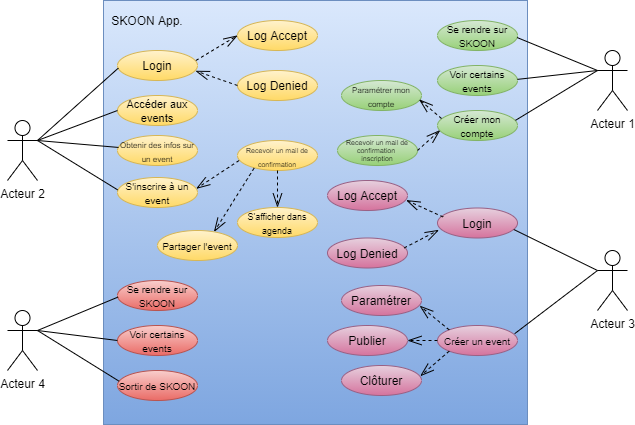

The diagram above was exported from draw.io. Its source (the exported page's mxGraphModel, read from the mxfile embedded in the PNG):
<mxGraphModel dx="773" dy="573" grid="1" gridSize="10" guides="1" tooltips="1" connect="1" arrows="1" fold="1" page="1" pageScale="1" pageWidth="827" pageHeight="1169" math="0" shadow="0">
  <root>
    <mxCell id="0" />
    <mxCell id="1" parent="0" />
    <mxCell id="n0mQrVYwJHeAm1nC83pt-1" value="" style="whiteSpace=wrap;html=1;aspect=fixed;gradientColor=#7ea6e0;fillColor=#dae8fc;strokeColor=#6c8ebf;" parent="1" vertex="1">
      <mxGeometry x="176" y="100" width="424" height="424" as="geometry" />
    </mxCell>
    <mxCell id="n0mQrVYwJHeAm1nC83pt-2" value="Acteur 2" style="shape=umlActor;verticalLabelPosition=bottom;verticalAlign=top;html=1;outlineConnect=0;" parent="1" vertex="1">
      <mxGeometry x="80" y="220" width="30" height="60" as="geometry" />
    </mxCell>
    <mxCell id="n0mQrVYwJHeAm1nC83pt-3" value="Acteur 4" style="shape=umlActor;verticalLabelPosition=bottom;verticalAlign=top;html=1;outlineConnect=0;" parent="1" vertex="1">
      <mxGeometry x="80" y="410" width="30" height="60" as="geometry" />
    </mxCell>
    <mxCell id="n0mQrVYwJHeAm1nC83pt-4" value="Acteur 1" style="shape=umlActor;verticalLabelPosition=bottom;verticalAlign=top;html=1;outlineConnect=0;" parent="1" vertex="1">
      <mxGeometry x="670" y="150" width="30" height="60" as="geometry" />
    </mxCell>
    <mxCell id="n0mQrVYwJHeAm1nC83pt-5" value="Acteur 3" style="shape=umlActor;verticalLabelPosition=bottom;verticalAlign=top;html=1;outlineConnect=0;" parent="1" vertex="1">
      <mxGeometry x="670" y="350" width="30" height="60" as="geometry" />
    </mxCell>
    <mxCell id="n0mQrVYwJHeAm1nC83pt-6" value="Log Denied" style="ellipse;whiteSpace=wrap;html=1;gradientColor=#ffd966;fillColor=#fff2cc;strokeColor=#d6b656;" parent="1" vertex="1">
      <mxGeometry x="310" y="170" width="80" height="30" as="geometry" />
    </mxCell>
    <mxCell id="n0mQrVYwJHeAm1nC83pt-7" value="Log Accept" style="ellipse;whiteSpace=wrap;html=1;gradientColor=#ffd966;fillColor=#fff2cc;strokeColor=#d6b656;" parent="1" vertex="1">
      <mxGeometry x="310" y="120" width="80" height="30" as="geometry" />
    </mxCell>
    <mxCell id="n0mQrVYwJHeAm1nC83pt-8" value="Login" style="ellipse;whiteSpace=wrap;html=1;gradientColor=#ffd966;fillColor=#fff2cc;strokeColor=#d6b656;" parent="1" vertex="1">
      <mxGeometry x="190" y="150" width="80" height="30" as="geometry" />
    </mxCell>
    <mxCell id="n0mQrVYwJHeAm1nC83pt-9" value="" style="endArrow=openThin;dashed=1;endFill=0;endSize=12;html=1;exitX=0.98;exitY=0.333;exitDx=0;exitDy=0;exitPerimeter=0;entryX=0;entryY=0.5;entryDx=0;entryDy=0;" parent="1" source="n0mQrVYwJHeAm1nC83pt-8" target="n0mQrVYwJHeAm1nC83pt-7" edge="1">
      <mxGeometry width="160" relative="1" as="geometry">
        <mxPoint x="250" y="230" as="sourcePoint" />
        <mxPoint x="410" y="230" as="targetPoint" />
      </mxGeometry>
    </mxCell>
    <mxCell id="n0mQrVYwJHeAm1nC83pt-10" value="" style="endArrow=openThin;dashed=1;endFill=0;endSize=12;html=1;entryX=0.975;entryY=0.68;entryDx=0;entryDy=0;entryPerimeter=0;exitX=0;exitY=0.5;exitDx=0;exitDy=0;" parent="1" source="n0mQrVYwJHeAm1nC83pt-6" target="n0mQrVYwJHeAm1nC83pt-8" edge="1">
      <mxGeometry width="160" relative="1" as="geometry">
        <mxPoint x="250" y="230" as="sourcePoint" />
        <mxPoint x="410" y="230" as="targetPoint" />
      </mxGeometry>
    </mxCell>
    <mxCell id="n0mQrVYwJHeAm1nC83pt-11" value="&lt;font style=&quot;font-size: 11px&quot;&gt;Accéder aux events&lt;/font&gt;" style="ellipse;whiteSpace=wrap;html=1;gradientColor=#ffd966;fillColor=#fff2cc;strokeColor=#d6b656;" parent="1" vertex="1">
      <mxGeometry x="190" y="195" width="80" height="30" as="geometry" />
    </mxCell>
    <mxCell id="n0mQrVYwJHeAm1nC83pt-12" value="&lt;font style=&quot;font-size: 10px&quot;&gt;S'inscrire à un event&lt;/font&gt;" style="ellipse;whiteSpace=wrap;html=1;gradientColor=#ffd966;fillColor=#fff2cc;strokeColor=#d6b656;" parent="1" vertex="1">
      <mxGeometry x="190" y="277" width="80" height="30" as="geometry" />
    </mxCell>
    <mxCell id="n0mQrVYwJHeAm1nC83pt-13" value="&lt;font style=&quot;font-size: 7px&quot;&gt;Recevoir un mail de confirmation&lt;/font&gt;" style="ellipse;whiteSpace=wrap;html=1;gradientColor=#ffd966;fillColor=#fff2cc;strokeColor=#d6b656;" parent="1" vertex="1">
      <mxGeometry x="310" y="240" width="80" height="30" as="geometry" />
    </mxCell>
    <mxCell id="n0mQrVYwJHeAm1nC83pt-14" value="&lt;font style=&quot;font-size: 10px&quot;&gt;Partager l'event&lt;/font&gt;" style="ellipse;whiteSpace=wrap;html=1;gradientColor=#ffd966;fillColor=#fff2cc;strokeColor=#d6b656;" parent="1" vertex="1">
      <mxGeometry x="230" y="330" width="80" height="30" as="geometry" />
    </mxCell>
    <mxCell id="n0mQrVYwJHeAm1nC83pt-15" value="" style="endArrow=openThin;dashed=1;endFill=0;endSize=12;html=1;entryX=0.985;entryY=0.373;entryDx=0;entryDy=0;entryPerimeter=0;exitX=0.02;exitY=0.667;exitDx=0;exitDy=0;exitPerimeter=0;" parent="1" source="n0mQrVYwJHeAm1nC83pt-13" target="n0mQrVYwJHeAm1nC83pt-12" edge="1">
      <mxGeometry width="160" relative="1" as="geometry">
        <mxPoint x="250" y="230" as="sourcePoint" />
        <mxPoint x="410" y="230" as="targetPoint" />
      </mxGeometry>
    </mxCell>
    <mxCell id="n0mQrVYwJHeAm1nC83pt-17" value="&lt;font style=&quot;font-size: 8px ; line-height: 120%&quot;&gt;Obtenir des infos sur un event&lt;/font&gt;" style="ellipse;whiteSpace=wrap;html=1;gradientColor=#ffd966;fillColor=#fff2cc;strokeColor=#d6b656;" parent="1" vertex="1">
      <mxGeometry x="190" y="235" width="80" height="30" as="geometry" />
    </mxCell>
    <mxCell id="n0mQrVYwJHeAm1nC83pt-18" value="&lt;font style=&quot;font-size: 9px&quot;&gt;S'afficher dans agenda&lt;/font&gt;" style="ellipse;whiteSpace=wrap;html=1;gradientColor=#ffd966;fillColor=#fff2cc;strokeColor=#d6b656;" parent="1" vertex="1">
      <mxGeometry x="310" y="307" width="80" height="30" as="geometry" />
    </mxCell>
    <mxCell id="n0mQrVYwJHeAm1nC83pt-19" value="&lt;font style=&quot;font-size: 10px&quot;&gt;Se rendre sur SKOON&lt;/font&gt;" style="ellipse;whiteSpace=wrap;html=1;gradientColor=#ea6b66;fillColor=#f8cecc;strokeColor=#b85450;" parent="1" vertex="1">
      <mxGeometry x="190" y="380" width="80" height="30" as="geometry" />
    </mxCell>
    <mxCell id="n0mQrVYwJHeAm1nC83pt-21" value="" style="endArrow=openThin;dashed=1;endFill=0;endSize=12;html=1;exitX=0.5;exitY=1;exitDx=0;exitDy=0;entryX=0.5;entryY=0;entryDx=0;entryDy=0;" parent="1" source="n0mQrVYwJHeAm1nC83pt-13" target="n0mQrVYwJHeAm1nC83pt-18" edge="1">
      <mxGeometry width="160" relative="1" as="geometry">
        <mxPoint x="250" y="350" as="sourcePoint" />
        <mxPoint x="410" y="350" as="targetPoint" />
      </mxGeometry>
    </mxCell>
    <mxCell id="n0mQrVYwJHeAm1nC83pt-22" value="&lt;font style=&quot;font-size: 10px&quot;&gt;Voir certains events&lt;/font&gt;" style="ellipse;whiteSpace=wrap;html=1;gradientColor=#ea6b66;fillColor=#f8cecc;strokeColor=#b85450;" parent="1" vertex="1">
      <mxGeometry x="190" y="425" width="80" height="30" as="geometry" />
    </mxCell>
    <mxCell id="n0mQrVYwJHeAm1nC83pt-23" value="&lt;font style=&quot;font-size: 10px&quot;&gt;Sortir de SKOON&lt;/font&gt;" style="ellipse;whiteSpace=wrap;html=1;gradientColor=#ea6b66;fillColor=#f8cecc;strokeColor=#b85450;" parent="1" vertex="1">
      <mxGeometry x="190" y="470" width="80" height="30" as="geometry" />
    </mxCell>
    <mxCell id="n0mQrVYwJHeAm1nC83pt-24" value="" style="endArrow=none;html=1;entryX=0.011;entryY=0.585;entryDx=0;entryDy=0;entryPerimeter=0;" parent="1" target="n0mQrVYwJHeAm1nC83pt-8" edge="1">
      <mxGeometry width="50" height="50" relative="1" as="geometry">
        <mxPoint x="110" y="240" as="sourcePoint" />
        <mxPoint x="250" y="270" as="targetPoint" />
      </mxGeometry>
    </mxCell>
    <mxCell id="n0mQrVYwJHeAm1nC83pt-25" value="" style="endArrow=none;html=1;exitX=1;exitY=0.3333333333333333;exitDx=0;exitDy=0;exitPerimeter=0;entryX=0;entryY=0.5;entryDx=0;entryDy=0;" parent="1" source="n0mQrVYwJHeAm1nC83pt-2" target="n0mQrVYwJHeAm1nC83pt-11" edge="1">
      <mxGeometry width="50" height="50" relative="1" as="geometry">
        <mxPoint x="200" y="320" as="sourcePoint" />
        <mxPoint x="250" y="270" as="targetPoint" />
      </mxGeometry>
    </mxCell>
    <mxCell id="n0mQrVYwJHeAm1nC83pt-26" value="" style="endArrow=none;html=1;entryX=0.001;entryY=0.411;entryDx=0;entryDy=0;entryPerimeter=0;exitX=1;exitY=0.3333333333333333;exitDx=0;exitDy=0;exitPerimeter=0;" parent="1" source="n0mQrVYwJHeAm1nC83pt-2" target="n0mQrVYwJHeAm1nC83pt-12" edge="1">
      <mxGeometry width="50" height="50" relative="1" as="geometry">
        <mxPoint x="110" y="220" as="sourcePoint" />
        <mxPoint x="250" y="270" as="targetPoint" />
      </mxGeometry>
    </mxCell>
    <mxCell id="n0mQrVYwJHeAm1nC83pt-27" value="" style="endArrow=none;html=1;entryX=0.013;entryY=0.398;entryDx=0;entryDy=0;entryPerimeter=0;" parent="1" target="n0mQrVYwJHeAm1nC83pt-17" edge="1">
      <mxGeometry width="50" height="50" relative="1" as="geometry">
        <mxPoint x="110" y="240" as="sourcePoint" />
        <mxPoint x="250" y="270" as="targetPoint" />
      </mxGeometry>
    </mxCell>
    <mxCell id="n0mQrVYwJHeAm1nC83pt-28" value="" style="endArrow=none;html=1;exitX=1;exitY=0.3333333333333333;exitDx=0;exitDy=0;exitPerimeter=0;entryX=0.006;entryY=0.553;entryDx=0;entryDy=0;entryPerimeter=0;" parent="1" source="n0mQrVYwJHeAm1nC83pt-3" target="n0mQrVYwJHeAm1nC83pt-19" edge="1">
      <mxGeometry width="50" height="50" relative="1" as="geometry">
        <mxPoint x="200" y="560" as="sourcePoint" />
        <mxPoint x="192" y="405" as="targetPoint" />
      </mxGeometry>
    </mxCell>
    <mxCell id="n0mQrVYwJHeAm1nC83pt-29" value="" style="endArrow=none;html=1;exitX=1;exitY=0.3333333333333333;exitDx=0;exitDy=0;exitPerimeter=0;entryX=0;entryY=0.5;entryDx=0;entryDy=0;" parent="1" source="n0mQrVYwJHeAm1nC83pt-3" target="n0mQrVYwJHeAm1nC83pt-22" edge="1">
      <mxGeometry width="50" height="50" relative="1" as="geometry">
        <mxPoint x="200" y="560" as="sourcePoint" />
        <mxPoint x="250" y="510" as="targetPoint" />
      </mxGeometry>
    </mxCell>
    <mxCell id="n0mQrVYwJHeAm1nC83pt-30" value="" style="endArrow=none;html=1;exitX=1;exitY=0.3333333333333333;exitDx=0;exitDy=0;exitPerimeter=0;entryX=0.021;entryY=0.359;entryDx=0;entryDy=0;entryPerimeter=0;" parent="1" source="n0mQrVYwJHeAm1nC83pt-3" target="n0mQrVYwJHeAm1nC83pt-23" edge="1">
      <mxGeometry width="50" height="50" relative="1" as="geometry">
        <mxPoint x="200" y="560" as="sourcePoint" />
        <mxPoint x="250" y="510" as="targetPoint" />
      </mxGeometry>
    </mxCell>
    <mxCell id="MlK6FO0iydh3ychc9jT4-5" value="&lt;font style=&quot;font-size: 10px&quot;&gt;Se rendre sur SKOON&lt;/font&gt;" style="ellipse;whiteSpace=wrap;html=1;gradientColor=#97d077;fillColor=#d5e8d4;strokeColor=#82b366;" parent="1" vertex="1">
      <mxGeometry x="510" y="120" width="80" height="30" as="geometry" />
    </mxCell>
    <mxCell id="MlK6FO0iydh3ychc9jT4-6" value="&lt;font style=&quot;font-size: 10px&quot;&gt;Voir certains events&lt;/font&gt;" style="ellipse;whiteSpace=wrap;html=1;gradientColor=#97d077;fillColor=#d5e8d4;strokeColor=#82b366;" parent="1" vertex="1">
      <mxGeometry x="510" y="165" width="80" height="30" as="geometry" />
    </mxCell>
    <mxCell id="MlK6FO0iydh3ychc9jT4-7" value="Login" style="ellipse;whiteSpace=wrap;html=1;gradientColor=#d5739d;fillColor=#e6d0de;strokeColor=#996185;" parent="1" vertex="1">
      <mxGeometry x="510" y="307.5" width="80" height="30" as="geometry" />
    </mxCell>
    <mxCell id="MlK6FO0iydh3ychc9jT4-8" value="Log Denied" style="ellipse;whiteSpace=wrap;html=1;gradientColor=#d5739d;fillColor=#e6d0de;strokeColor=#996185;" parent="1" vertex="1">
      <mxGeometry x="400" y="337.5" width="80" height="30" as="geometry" />
    </mxCell>
    <mxCell id="MlK6FO0iydh3ychc9jT4-9" value="Log Accept" style="ellipse;whiteSpace=wrap;html=1;gradientColor=#d5739d;fillColor=#e6d0de;strokeColor=#996185;" parent="1" vertex="1">
      <mxGeometry x="400" y="280" width="80" height="30" as="geometry" />
    </mxCell>
    <mxCell id="MlK6FO0iydh3ychc9jT4-10" value="&lt;font style=&quot;font-size: 10px&quot;&gt;Créer mon compte&lt;/font&gt;" style="ellipse;whiteSpace=wrap;html=1;gradientColor=#97d077;fillColor=#d5e8d4;strokeColor=#82b366;" parent="1" vertex="1">
      <mxGeometry x="510" y="210" width="80" height="30" as="geometry" />
    </mxCell>
    <mxCell id="MlK6FO0iydh3ychc9jT4-11" value="&lt;font style=&quot;font-size: 8px&quot;&gt;Paramétrer mon compte&lt;/font&gt;" style="ellipse;whiteSpace=wrap;html=1;gradientColor=#97d077;fillColor=#d5e8d4;strokeColor=#82b366;" parent="1" vertex="1">
      <mxGeometry x="414" y="180" width="80" height="30" as="geometry" />
    </mxCell>
    <mxCell id="MlK6FO0iydh3ychc9jT4-12" value="&lt;div style=&quot;font-size: 7px&quot;&gt;&lt;font style=&quot;font-size: 7px&quot;&gt;Recevoir un mail de confirmation &lt;br&gt;&lt;/font&gt;&lt;/div&gt;&lt;div style=&quot;font-size: 7px&quot;&gt;&lt;font style=&quot;font-size: 7px&quot;&gt;inscription&lt;/font&gt;&lt;/div&gt;" style="ellipse;whiteSpace=wrap;html=1;gradientColor=#97d077;fillColor=#d5e8d4;strokeColor=#82b366;" parent="1" vertex="1">
      <mxGeometry x="410" y="235" width="80" height="30" as="geometry" />
    </mxCell>
    <mxCell id="MlK6FO0iydh3ychc9jT4-28" value="" style="endArrow=openThin;dashed=1;endFill=0;endSize=12;html=1;exitX=0.05;exitY=0.267;exitDx=0;exitDy=0;exitPerimeter=0;entryX=0.971;entryY=0.633;entryDx=0;entryDy=0;entryPerimeter=0;" parent="1" source="MlK6FO0iydh3ychc9jT4-10" target="MlK6FO0iydh3ychc9jT4-11" edge="1">
      <mxGeometry width="160" relative="1" as="geometry">
        <mxPoint x="268.4" y="159.99" as="sourcePoint" />
        <mxPoint x="310" y="135" as="targetPoint" />
      </mxGeometry>
    </mxCell>
    <mxCell id="MlK6FO0iydh3ychc9jT4-29" value="" style="endArrow=openThin;dashed=1;endFill=0;endSize=12;html=1;exitX=1;exitY=0.5;exitDx=0;exitDy=0;entryX=0.033;entryY=0.656;entryDx=0;entryDy=0;entryPerimeter=0;" parent="1" source="MlK6FO0iydh3ychc9jT4-12" target="MlK6FO0iydh3ychc9jT4-10" edge="1">
      <mxGeometry width="160" relative="1" as="geometry">
        <mxPoint x="278.4" y="169.99" as="sourcePoint" />
        <mxPoint x="320" y="145" as="targetPoint" />
      </mxGeometry>
    </mxCell>
    <mxCell id="MlK6FO0iydh3ychc9jT4-30" value="" style="endArrow=openThin;dashed=1;endFill=0;endSize=12;html=1;exitX=0.071;exitY=0.3;exitDx=0;exitDy=0;exitPerimeter=0;entryX=0.983;entryY=0.656;entryDx=0;entryDy=0;entryPerimeter=0;" parent="1" source="MlK6FO0iydh3ychc9jT4-7" target="MlK6FO0iydh3ychc9jT4-9" edge="1">
      <mxGeometry width="160" relative="1" as="geometry">
        <mxPoint x="288.4" y="179.99" as="sourcePoint" />
        <mxPoint x="330" y="155" as="targetPoint" />
      </mxGeometry>
    </mxCell>
    <mxCell id="MlK6FO0iydh3ychc9jT4-31" value="" style="endArrow=openThin;dashed=1;endFill=0;endSize=12;html=1;exitX=0.959;exitY=0.33;exitDx=0;exitDy=0;exitPerimeter=0;entryX=0.018;entryY=0.732;entryDx=0;entryDy=0;entryPerimeter=0;" parent="1" source="MlK6FO0iydh3ychc9jT4-8" target="MlK6FO0iydh3ychc9jT4-7" edge="1">
      <mxGeometry width="160" relative="1" as="geometry">
        <mxPoint x="298.4" y="189.99" as="sourcePoint" />
        <mxPoint x="340" y="165" as="targetPoint" />
      </mxGeometry>
    </mxCell>
    <mxCell id="MlK6FO0iydh3ychc9jT4-32" value="&lt;font style=&quot;font-size: 10px&quot;&gt;Créer un event&lt;/font&gt;" style="ellipse;whiteSpace=wrap;html=1;gradientColor=#d5739d;fillColor=#e6d0de;strokeColor=#996185;" parent="1" vertex="1">
      <mxGeometry x="510" y="425" width="80" height="30" as="geometry" />
    </mxCell>
    <mxCell id="MlK6FO0iydh3ychc9jT4-33" value="&lt;font style=&quot;font-size: 12px&quot;&gt;Paramétrer&lt;br&gt;&lt;/font&gt;" style="ellipse;whiteSpace=wrap;html=1;gradientColor=#d5739d;fillColor=#e6d0de;strokeColor=#996185;" parent="1" vertex="1">
      <mxGeometry x="414" y="385" width="80" height="30" as="geometry" />
    </mxCell>
    <mxCell id="MlK6FO0iydh3ychc9jT4-34" value="Publier" style="ellipse;whiteSpace=wrap;html=1;gradientColor=#d5739d;fillColor=#e6d0de;strokeColor=#996185;" parent="1" vertex="1">
      <mxGeometry x="400" y="425" width="80" height="30" as="geometry" />
    </mxCell>
    <mxCell id="MlK6FO0iydh3ychc9jT4-35" value="Clôturer" style="ellipse;whiteSpace=wrap;html=1;gradientColor=#d5739d;fillColor=#e6d0de;strokeColor=#996185;" parent="1" vertex="1">
      <mxGeometry x="414" y="465" width="80" height="30" as="geometry" />
    </mxCell>
    <mxCell id="MlK6FO0iydh3ychc9jT4-36" value="" style="endArrow=openThin;dashed=1;endFill=0;endSize=12;html=1;exitX=0;exitY=0;exitDx=0;exitDy=0;entryX=0.977;entryY=0.675;entryDx=0;entryDy=0;entryPerimeter=0;" parent="1" source="MlK6FO0iydh3ychc9jT4-32" target="MlK6FO0iydh3ychc9jT4-33" edge="1">
      <mxGeometry width="160" relative="1" as="geometry">
        <mxPoint x="490.72" y="347.4" as="sourcePoint" />
        <mxPoint x="511.4399999999998" y="329.46000000000004" as="targetPoint" />
      </mxGeometry>
    </mxCell>
    <mxCell id="MlK6FO0iydh3ychc9jT4-37" value="" style="endArrow=openThin;dashed=1;endFill=0;endSize=12;html=1;exitX=0;exitY=1;exitDx=0;exitDy=0;entryX=0.985;entryY=0.353;entryDx=0;entryDy=0;entryPerimeter=0;" parent="1" source="MlK6FO0iydh3ychc9jT4-32" target="MlK6FO0iydh3ychc9jT4-35" edge="1">
      <mxGeometry width="160" relative="1" as="geometry">
        <mxPoint x="500.72" y="357.4" as="sourcePoint" />
        <mxPoint x="521.4399999999998" y="339.46000000000004" as="targetPoint" />
      </mxGeometry>
    </mxCell>
    <mxCell id="MlK6FO0iydh3ychc9jT4-38" value="" style="endArrow=openThin;dashed=1;endFill=0;endSize=12;html=1;exitX=0;exitY=0.5;exitDx=0;exitDy=0;entryX=1;entryY=0.5;entryDx=0;entryDy=0;" parent="1" source="MlK6FO0iydh3ychc9jT4-32" target="MlK6FO0iydh3ychc9jT4-34" edge="1">
      <mxGeometry width="160" relative="1" as="geometry">
        <mxPoint x="510.72" y="367.4" as="sourcePoint" />
        <mxPoint x="531.4399999999998" y="349.46000000000004" as="targetPoint" />
      </mxGeometry>
    </mxCell>
    <mxCell id="MlK6FO0iydh3ychc9jT4-43" value="" style="endArrow=none;html=1;exitX=0;exitY=0.3333333333333333;exitDx=0;exitDy=0;exitPerimeter=0;entryX=0.954;entryY=0.717;entryDx=0;entryDy=0;entryPerimeter=0;" parent="1" source="n0mQrVYwJHeAm1nC83pt-5" target="MlK6FO0iydh3ychc9jT4-7" edge="1">
      <mxGeometry width="50" height="50" relative="1" as="geometry">
        <mxPoint x="270" y="340" as="sourcePoint" />
        <mxPoint x="320" y="290" as="targetPoint" />
      </mxGeometry>
    </mxCell>
    <mxCell id="MlK6FO0iydh3ychc9jT4-44" value="" style="endArrow=none;html=1;entryX=0.965;entryY=0.272;entryDx=0;entryDy=0;entryPerimeter=0;" parent="1" target="MlK6FO0iydh3ychc9jT4-32" edge="1">
      <mxGeometry width="50" height="50" relative="1" as="geometry">
        <mxPoint x="670" y="370" as="sourcePoint" />
        <mxPoint x="320" y="290" as="targetPoint" />
      </mxGeometry>
    </mxCell>
    <mxCell id="MlK6FO0iydh3ychc9jT4-45" value="" style="endArrow=none;html=1;exitX=0;exitY=0.3333333333333333;exitDx=0;exitDy=0;exitPerimeter=0;entryX=0.996;entryY=0.569;entryDx=0;entryDy=0;entryPerimeter=0;" parent="1" source="n0mQrVYwJHeAm1nC83pt-4" target="MlK6FO0iydh3ychc9jT4-5" edge="1">
      <mxGeometry width="50" height="50" relative="1" as="geometry">
        <mxPoint x="270" y="340" as="sourcePoint" />
        <mxPoint x="320" y="290" as="targetPoint" />
      </mxGeometry>
    </mxCell>
    <mxCell id="MlK6FO0iydh3ychc9jT4-46" value="" style="endArrow=none;html=1;entryX=1;entryY=0.462;entryDx=0;entryDy=0;entryPerimeter=0;" parent="1" target="MlK6FO0iydh3ychc9jT4-6" edge="1">
      <mxGeometry width="50" height="50" relative="1" as="geometry">
        <mxPoint x="670" y="170" as="sourcePoint" />
        <mxPoint x="320" y="290" as="targetPoint" />
      </mxGeometry>
    </mxCell>
    <mxCell id="MlK6FO0iydh3ychc9jT4-47" value="" style="endArrow=none;html=1;exitX=0.975;exitY=0.328;exitDx=0;exitDy=0;exitPerimeter=0;" parent="1" source="MlK6FO0iydh3ychc9jT4-10" edge="1">
      <mxGeometry width="50" height="50" relative="1" as="geometry">
        <mxPoint x="270" y="340" as="sourcePoint" />
        <mxPoint x="670" y="170" as="targetPoint" />
      </mxGeometry>
    </mxCell>
    <mxCell id="OkOVEWpw8rawA_oj6ULz-1" value="SKOON App." style="text;html=1;strokeColor=none;fillColor=none;align=center;verticalAlign=middle;whiteSpace=wrap;rounded=0;" parent="1" vertex="1">
      <mxGeometry x="180" y="110" width="80" height="20" as="geometry" />
    </mxCell>
    <mxCell id="A2Dx2gaOmZWGXI9kT9xa-1" value="" style="endArrow=openThin;dashed=1;endFill=0;endSize=12;html=1;entryX=0.707;entryY=0.046;entryDx=0;entryDy=0;exitX=0.207;exitY=0.924;exitDx=0;exitDy=0;exitPerimeter=0;entryPerimeter=0;" edge="1" parent="1" source="n0mQrVYwJHeAm1nC83pt-13" target="n0mQrVYwJHeAm1nC83pt-14">
      <mxGeometry width="160" relative="1" as="geometry">
        <mxPoint x="321.5999999999999" y="270.0099999999999" as="sourcePoint" />
        <mxPoint x="278.79999999999995" y="298.18999999999994" as="targetPoint" />
      </mxGeometry>
    </mxCell>
  </root>
</mxGraphModel>